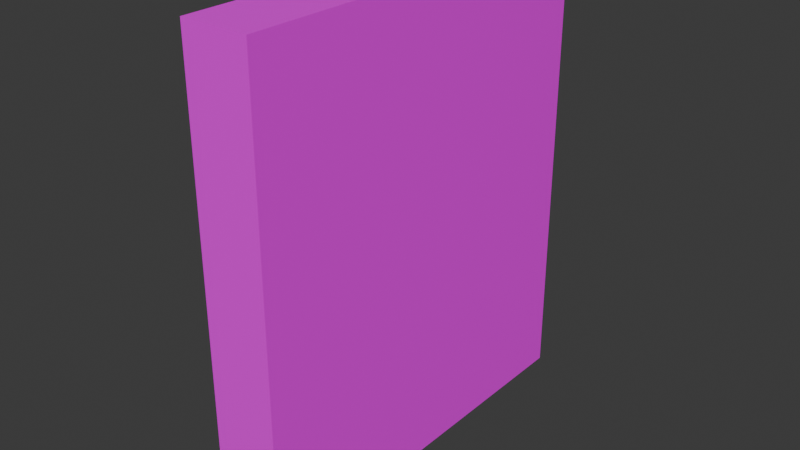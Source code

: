 # Source: rmb.blend  (saved by Blender 4.0.36; exported with 4.5.12 LTS)
import bpy
from mathutils import Matrix  # noqa: F401  (used for matrix-valued properties, if any)

bpy.ops.wm.read_factory_settings(use_empty=True)
scene = bpy.context.scene
scene.name = 'Scene'

# ---- collections
col_collection = bpy.data.collections.new('Collection'); scene.collection.children.link(col_collection)

# ---- images (referenced by path relative to the original .blend; pixels are not part of the script)
import os
ASSET_DIR = os.environ.get("B2B_ASSET_DIR", "")  # directory of the original .blend (textures are referenced by path, not embedded)
HERE = os.path.dirname(os.path.abspath(__file__))  # packed textures are extracted next to this script under _unpacked/

def load_image(name, relpath, width, height, colorspace="sRGB"):
    """Load a texture the original file referenced (path relative to the .blend, or extracted next to this script)."""
    p = next((c for c in (os.path.join(HERE, relpath), os.path.join(ASSET_DIR, relpath)) if relpath and os.path.exists(c)), "")
    if p:
        img = bpy.data.images.load(p, check_existing=True)
        img.name = name
    else:  # same state as the original file: an image datablock whose file is absent (Cycles renders it pink)
        img = bpy.data.images.new(name, width, height)
        img.source = "FILE"
        img.filepath = "//" + (relpath or name)
    img.colorspace_settings.name = colorspace
    return img
img_download_19_png = load_image('download_19.png', 'download_19.png', 1024, 1024, 'sRGB')

# ---- materials (node trees are filled in below, after node groups)
mat_material_001 = bpy.data.materials.new('Material.001')
mat_material_001.use_transparent_shadow = False

# ---- material node trees
mat_material_001.use_nodes = True; mat_material_001.node_tree.nodes.clear()
_N = mat_material_001.node_tree.nodes; _L = mat_material_001.node_tree.links
n0 = _N.new('ShaderNodeBsdfPrincipled'); n0.name = 'Principled BSDF'; n0.location = (10, 300)
n0.inputs[3].default_value = 1.45
n1 = _N.new('ShaderNodeOutputMaterial'); n1.name = 'Material Output'; n1.location = (300, 300)
n2 = _N.new('ShaderNodeTexImage'); n2.name = 'Image Texture'; n2.location = (-280, 280)
n2.image = img_download_19_png
_L.new(n0.outputs[0], n1.inputs[0])
_L.new(n2.outputs[0], n0.inputs[0])
n1.is_active_output = True

# ---- world
world_world = bpy.data.worlds.new('World'); scene.world = world_world
world_world.use_nodes = True; world_world.node_tree.nodes.clear()
_N = world_world.node_tree.nodes; _L = world_world.node_tree.links
n0 = _N.new('ShaderNodeOutputWorld'); n0.name = 'World Output'; n0.location = (300, 300)
n1 = _N.new('ShaderNodeBackground'); n1.name = 'Background'; n1.location = (10, 300)
n1.inputs[0].default_value = (0.05088, 0.05088, 0.05088, 1.0)
_L.new(n1.outputs[0], n0.inputs[0])
n0.is_active_output = True
world_world.color = (0.05088, 0.05088, 0.05088)
world_world.use_sun_shadow = False
world_world.sun_shadow_jitter_overblur = 0.0

# ---- meshes
me_cube_001 = bpy.data.meshes.new('Cube.001')
me_cube_001.from_pydata([(-1.0, -5.933, -1.0), (-1.0, -5.933, 8.665), (-1.0, 5.933, -1.0), (-1.0, 5.933, 8.665), (1.0, -5.933, -1.0), (1.0, -5.933, 8.665), (1.0, 5.933, -1.0), (1.0, 5.933, 8.665)], [], [(0, 1, 3, 2), (2, 3, 7, 6), (6, 7, 5, 4), (4, 5, 1, 0), (2, 6, 4, 0), (7, 3, 1, 5)])
_uv = me_cube_001.uv_layers.new(name='UVMap')
_uv.uv.foreach_set('vector', [0.375, 0.0, 0.625, 0.0, 0.625, 0.25, 0.375, 0.25, 0.375, 0.25, 0.625, 0.25, 0.625, 0.5, 0.375, 0.5, 0.978, 0.01241, 0.9979, 1.001, 0.008215, 0.9946, 0.004068, 0.004006, 0.375, 0.75, 0.625, 0.75, 0.625, 1.0, 0.375, 1.0, 0.125, 0.5, 0.375, 0.5, 0.375, 0.75, 0.125, 0.75, 0.625, 0.5, 0.875, 0.5, 0.875, 0.75, 0.625, 0.75])
me_cube_001.materials.append(mat_material_001)
me_cube_001.update()

# ---- objects
ob_cube = bpy.data.objects.new('Cube', me_cube_001)

# ---- transforms, parenting, visibility, modifiers, constraints
ob_cube.location = (0.0, 0.0, 0.0)
ob_cube.scale = (1.0, 1.0, 1.423)

# ---- collection membership
col_collection.objects.link(ob_cube)

# ---- scene / render settings (as saved in the file)
scene.frame_start = 1; scene.frame_end = 250; scene.frame_set(1)
scene.render.engine = 'BLENDER_EEVEE_NEXT'
scene.cycles.sampling_pattern = 'TABULATED_SOBOL'
bpy.context.view_layer.update()

# ---- added for rendering (the .blend has no active camera and no usable light): camera, sun
cam_auto = bpy.data.cameras.new('AutoCamera')
cam_auto.lens = 50.0
cam_auto.sensor_width = 36.0
cam_auto.clip_end = 1000.0
ob_auto_camera = bpy.data.objects.new('AutoCamera', cam_auto)
scene.collection.objects.link(ob_auto_camera)
ob_auto_camera.location = (16.9094, -20.2912, 18.9817)
ob_auto_camera.rotation_euler = (1.09748, -7.21219e-08, 0.694738)
scene.camera = ob_auto_camera
light_auto_sun = bpy.data.lights.new('AutoSun', 'SUN')
light_auto_sun.energy = 3.0
light_auto_sun.angle = 0.0523599
ob_auto_sun = bpy.data.objects.new('AutoSun', light_auto_sun)
scene.collection.objects.link(ob_auto_sun)
ob_auto_sun.rotation_euler = (0.872665, 0.174533, 0.523599)
bpy.context.view_layer.update()

